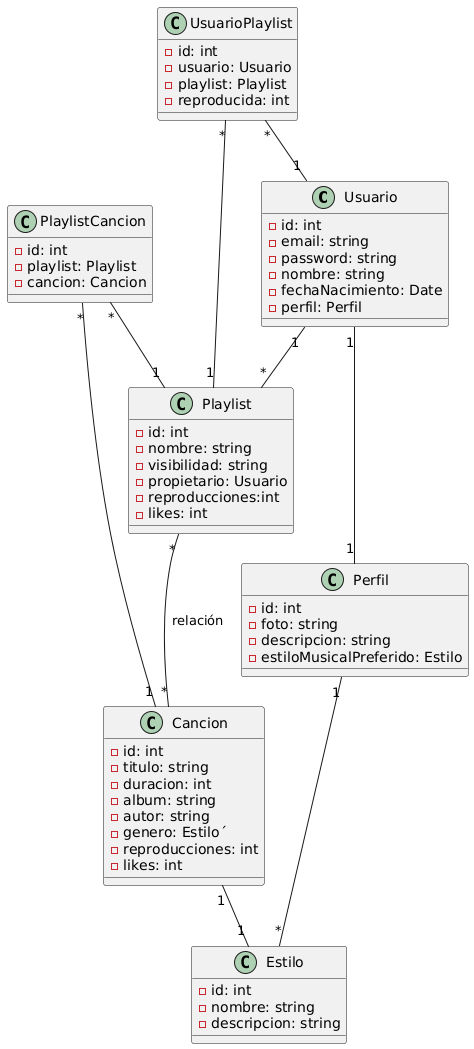

The diagram above was rendered by PlantUML. Its source (embedded in the PNG):
@startuml
class Usuario {
  - id: int
  - email: string
  - password: string
  - nombre: string
  - fechaNacimiento: Date
  - perfil: Perfil
}

class Perfil {
  - id: int
  - foto: string
  - descripcion: string
  - estiloMusicalPreferido: Estilo
}

class Estilo {
  - id: int
  - nombre: string
  - descripcion: string
}

class Cancion {
  - id: int
  - titulo: string
  - duracion: int
  - album: string
  - autor: string
  - genero: Estilo´
  - reproducciones: int
  - likes: int
}

class Playlist {
  - id: int
  - nombre: string
  - visibilidad: string
  - propietario: Usuario
  - reproducciones:int
  - likes: int
}

class PlaylistCancion {
  - id: int
  - playlist: Playlist
  - cancion: Cancion
}

class UsuarioPlaylist {
  - id: int
  - usuario: Usuario
  - playlist: Playlist
  - reproducida: int
}

Usuario "1" --  "1"  Perfil

Perfil "1" -- "*" Estilo
Cancion "1" -- "1" Estilo
Usuario "1" -- "*" Playlist
Playlist "*" -- "*" Cancion : "relación"
PlaylistCancion "*" -- "1" Playlist
PlaylistCancion "*" -- "1" Cancion
UsuarioPlaylist "*" -- "1" Usuario
UsuarioPlaylist "*" -- "1" Playlist
@enduml